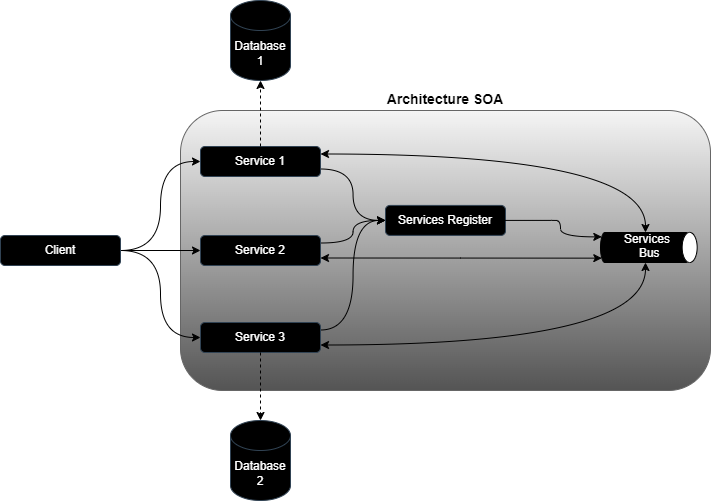

The diagram above was exported from draw.io. Its source (the exported page's mxGraphModel, read from the mxfile embedded in the PNG):
<mxGraphModel dx="1709" dy="1679" grid="1" gridSize="10" guides="1" tooltips="1" connect="1" arrows="1" fold="1" page="1" pageScale="1" pageWidth="827" pageHeight="1169" math="0" shadow="0">
  <root>
    <mxCell id="0" />
    <mxCell id="1" parent="0" />
    <mxCell id="V_POx1GSAK4aOSQKuXsY-1" value="Architecture SOA" style="rounded=1;whiteSpace=wrap;html=1;labelPosition=center;verticalLabelPosition=top;align=center;verticalAlign=bottom;fillColor=#f5f5f5;gradientColor=#545454;strokeColor=#666666;fontStyle=1;fontSize=14;" parent="1" vertex="1">
      <mxGeometry x="90" y="80" width="530" height="280" as="geometry" />
    </mxCell>
    <mxCell id="I8lRCbJf7TP-H_wNHWtH-8" style="edgeStyle=orthogonalEdgeStyle;rounded=0;orthogonalLoop=1;jettySize=auto;html=1;exitX=1;exitY=0.75;exitDx=0;exitDy=0;entryX=0;entryY=0.5;entryDx=0;entryDy=0;curved=1;" edge="1" parent="1" source="V_POx1GSAK4aOSQKuXsY-2" target="I8lRCbJf7TP-H_wNHWtH-6">
      <mxGeometry relative="1" as="geometry" />
    </mxCell>
    <mxCell id="V_POx1GSAK4aOSQKuXsY-2" value="Service 1" style="rounded=1;whiteSpace=wrap;html=1;fillColor=#000000;fontColor=#ffffff;strokeColor=#314354;" parent="1" vertex="1">
      <mxGeometry x="110" y="116" width="120" height="30" as="geometry" />
    </mxCell>
    <mxCell id="I8lRCbJf7TP-H_wNHWtH-7" style="edgeStyle=orthogonalEdgeStyle;rounded=0;orthogonalLoop=1;jettySize=auto;html=1;exitX=1;exitY=0.25;exitDx=0;exitDy=0;entryX=0;entryY=0.5;entryDx=0;entryDy=0;curved=1;" edge="1" parent="1" source="V_POx1GSAK4aOSQKuXsY-3" target="I8lRCbJf7TP-H_wNHWtH-6">
      <mxGeometry relative="1" as="geometry" />
    </mxCell>
    <mxCell id="V_POx1GSAK4aOSQKuXsY-3" value="Service 2" style="rounded=1;whiteSpace=wrap;html=1;fillColor=#000000;fontColor=#ffffff;strokeColor=#314354;" parent="1" vertex="1">
      <mxGeometry x="110" y="205" width="120" height="30" as="geometry" />
    </mxCell>
    <mxCell id="I8lRCbJf7TP-H_wNHWtH-9" style="edgeStyle=orthogonalEdgeStyle;rounded=0;orthogonalLoop=1;jettySize=auto;html=1;exitX=1;exitY=0.25;exitDx=0;exitDy=0;entryX=0;entryY=0.5;entryDx=0;entryDy=0;curved=1;" edge="1" parent="1" source="V_POx1GSAK4aOSQKuXsY-4" target="I8lRCbJf7TP-H_wNHWtH-6">
      <mxGeometry relative="1" as="geometry" />
    </mxCell>
    <mxCell id="V_POx1GSAK4aOSQKuXsY-4" value="Service 3" style="rounded=1;whiteSpace=wrap;html=1;fillColor=#000000;fontColor=#ffffff;strokeColor=#314354;" parent="1" vertex="1">
      <mxGeometry x="110" y="292" width="120" height="30" as="geometry" />
    </mxCell>
    <mxCell id="V_POx1GSAK4aOSQKuXsY-8" value="Database&lt;div&gt;1&lt;/div&gt;" style="shape=cylinder3;whiteSpace=wrap;html=1;boundedLbl=1;backgroundOutline=1;size=15;fillColor=#000000;strokeColor=#314354;fontColor=#ffffff;" parent="1" vertex="1">
      <mxGeometry x="140" y="-30" width="60" height="80" as="geometry" />
    </mxCell>
    <mxCell id="I8lRCbJf7TP-H_wNHWtH-1" value="Database&lt;div&gt;2&lt;/div&gt;" style="shape=cylinder3;whiteSpace=wrap;html=1;boundedLbl=1;backgroundOutline=1;size=15;fillColor=#000000;strokeColor=#314354;fontColor=#ffffff;" vertex="1" parent="1">
      <mxGeometry x="140" y="390" width="60" height="80" as="geometry" />
    </mxCell>
    <mxCell id="I8lRCbJf7TP-H_wNHWtH-3" style="edgeStyle=orthogonalEdgeStyle;rounded=0;orthogonalLoop=1;jettySize=auto;html=1;exitX=1;exitY=0.5;exitDx=0;exitDy=0;entryX=0;entryY=0.5;entryDx=0;entryDy=0;curved=1;" edge="1" parent="1" source="I8lRCbJf7TP-H_wNHWtH-2" target="V_POx1GSAK4aOSQKuXsY-2">
      <mxGeometry relative="1" as="geometry" />
    </mxCell>
    <mxCell id="I8lRCbJf7TP-H_wNHWtH-4" style="edgeStyle=orthogonalEdgeStyle;rounded=0;orthogonalLoop=1;jettySize=auto;html=1;exitX=1;exitY=0.5;exitDx=0;exitDy=0;entryX=0;entryY=0.5;entryDx=0;entryDy=0;" edge="1" parent="1" source="I8lRCbJf7TP-H_wNHWtH-2" target="V_POx1GSAK4aOSQKuXsY-3">
      <mxGeometry relative="1" as="geometry" />
    </mxCell>
    <mxCell id="I8lRCbJf7TP-H_wNHWtH-5" style="edgeStyle=orthogonalEdgeStyle;rounded=0;orthogonalLoop=1;jettySize=auto;html=1;exitX=1;exitY=0.5;exitDx=0;exitDy=0;entryX=0;entryY=0.5;entryDx=0;entryDy=0;curved=1;" edge="1" parent="1" source="I8lRCbJf7TP-H_wNHWtH-2" target="V_POx1GSAK4aOSQKuXsY-4">
      <mxGeometry relative="1" as="geometry" />
    </mxCell>
    <mxCell id="I8lRCbJf7TP-H_wNHWtH-2" value="Client" style="rounded=1;whiteSpace=wrap;html=1;fillColor=#000000;fontColor=#ffffff;strokeColor=#314354;" vertex="1" parent="1">
      <mxGeometry x="-90" y="205" width="120" height="30" as="geometry" />
    </mxCell>
    <mxCell id="I8lRCbJf7TP-H_wNHWtH-6" value="Services Register" style="rounded=1;whiteSpace=wrap;html=1;fillColor=#000000;fontColor=#ffffff;strokeColor=#314354;" vertex="1" parent="1">
      <mxGeometry x="295" y="174.91" width="120" height="30" as="geometry" />
    </mxCell>
    <mxCell id="I8lRCbJf7TP-H_wNHWtH-10" style="edgeStyle=orthogonalEdgeStyle;rounded=0;orthogonalLoop=1;jettySize=auto;html=1;exitX=0.5;exitY=0;exitDx=0;exitDy=0;entryX=0.5;entryY=1;entryDx=0;entryDy=0;entryPerimeter=0;dashed=1;" edge="1" parent="1" source="V_POx1GSAK4aOSQKuXsY-2" target="V_POx1GSAK4aOSQKuXsY-8">
      <mxGeometry relative="1" as="geometry" />
    </mxCell>
    <mxCell id="I8lRCbJf7TP-H_wNHWtH-11" style="edgeStyle=orthogonalEdgeStyle;rounded=0;orthogonalLoop=1;jettySize=auto;html=1;exitX=0.5;exitY=1;exitDx=0;exitDy=0;entryX=0.5;entryY=0;entryDx=0;entryDy=0;entryPerimeter=0;dashed=1;" edge="1" parent="1" source="V_POx1GSAK4aOSQKuXsY-4" target="I8lRCbJf7TP-H_wNHWtH-1">
      <mxGeometry relative="1" as="geometry" />
    </mxCell>
    <mxCell id="I8lRCbJf7TP-H_wNHWtH-12" value="Services&amp;nbsp;&lt;div&gt;Bus&lt;/div&gt;" style="shape=cylinder3;whiteSpace=wrap;html=1;boundedLbl=1;backgroundOutline=1;size=4.49156298101758;rotation=-90;fillColor=#000000;fontColor=#FFFFFF;textDirection=vertical-rl;" vertex="1" parent="1">
      <mxGeometry x="540" y="172" width="30" height="90" as="geometry" />
    </mxCell>
    <mxCell id="I8lRCbJf7TP-H_wNHWtH-13" value="" style="ellipse;whiteSpace=wrap;html=1;" vertex="1" parent="1">
      <mxGeometry x="591.65" y="201.91000000000003" width="15" height="30.09" as="geometry" />
    </mxCell>
    <mxCell id="I8lRCbJf7TP-H_wNHWtH-14" style="edgeStyle=orthogonalEdgeStyle;rounded=0;orthogonalLoop=1;jettySize=auto;html=1;exitX=1;exitY=0.5;exitDx=0;exitDy=0;curved=1;entryX=0.855;entryY=0;entryDx=0;entryDy=1.3025532644950981;entryPerimeter=0;" edge="1" parent="1" target="I8lRCbJf7TP-H_wNHWtH-12">
      <mxGeometry relative="1" as="geometry">
        <mxPoint x="410" y="189.91000000000008" as="sourcePoint" />
        <mxPoint x="506.30255326449515" y="206.3499999999999" as="targetPoint" />
        <Array as="points">
          <mxPoint x="461" y="190" />
          <mxPoint x="470" y="190" />
          <mxPoint x="470" y="206" />
        </Array>
      </mxGeometry>
    </mxCell>
    <mxCell id="I8lRCbJf7TP-H_wNHWtH-15" style="edgeStyle=orthogonalEdgeStyle;rounded=0;orthogonalLoop=1;jettySize=auto;html=1;exitX=1;exitY=0.25;exitDx=0;exitDy=0;entryX=1;entryY=0.5;entryDx=0;entryDy=0;entryPerimeter=0;curved=1;startArrow=classic;startFill=1;" edge="1" parent="1" source="V_POx1GSAK4aOSQKuXsY-2" target="I8lRCbJf7TP-H_wNHWtH-12">
      <mxGeometry relative="1" as="geometry" />
    </mxCell>
    <mxCell id="I8lRCbJf7TP-H_wNHWtH-16" style="edgeStyle=orthogonalEdgeStyle;rounded=0;orthogonalLoop=1;jettySize=auto;html=1;exitX=1;exitY=0.75;exitDx=0;exitDy=0;entryX=0;entryY=0.5;entryDx=0;entryDy=0;entryPerimeter=0;curved=1;startArrow=classic;startFill=1;" edge="1" parent="1" source="V_POx1GSAK4aOSQKuXsY-4" target="I8lRCbJf7TP-H_wNHWtH-12">
      <mxGeometry relative="1" as="geometry" />
    </mxCell>
    <mxCell id="I8lRCbJf7TP-H_wNHWtH-17" style="edgeStyle=orthogonalEdgeStyle;rounded=0;orthogonalLoop=1;jettySize=auto;html=1;exitX=1;exitY=0.75;exitDx=0;exitDy=0;entryX=0.145;entryY=0;entryDx=0;entryDy=1.3025532644950981;entryPerimeter=0;curved=1;startArrow=classic;startFill=1;" edge="1" parent="1" source="V_POx1GSAK4aOSQKuXsY-3" target="I8lRCbJf7TP-H_wNHWtH-12">
      <mxGeometry relative="1" as="geometry" />
    </mxCell>
  </root>
</mxGraphModel>